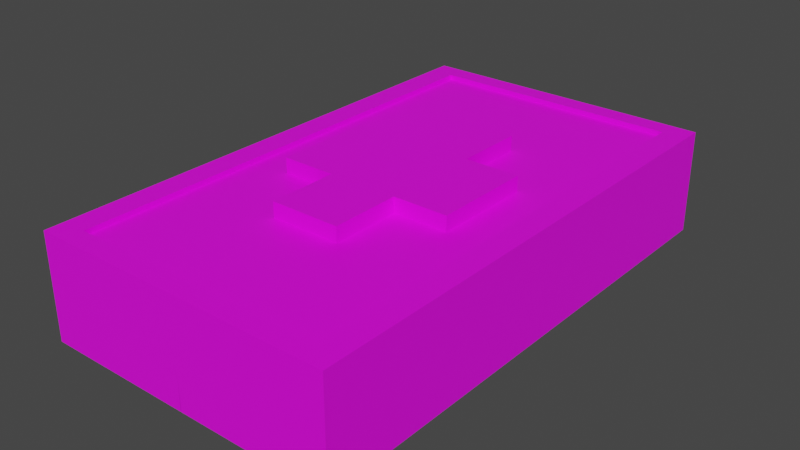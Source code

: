 # Source: HealthKit.blend  (saved by Blender 2.82.7; exported with 4.5.12 LTS)
import bpy
from mathutils import Matrix  # noqa: F401  (used for matrix-valued properties, if any)

bpy.ops.wm.read_factory_settings(use_empty=True)
scene = bpy.context.scene
scene.name = 'Scene'

# ---- collections
col_collection = bpy.data.collections.new('Collection'); scene.collection.children.link(col_collection)

# ---- images (referenced by path relative to the original .blend; pixels are not part of the script)
import os
ASSET_DIR = os.environ.get("B2B_ASSET_DIR", "")  # directory of the original .blend (textures are referenced by path, not embedded)
HERE = os.path.dirname(os.path.abspath(__file__))  # packed textures are extracted next to this script under _unpacked/

def load_image(name, relpath, width, height, colorspace="sRGB"):
    """Load a texture the original file referenced (path relative to the .blend, or extracted next to this script)."""
    p = next((c for c in (os.path.join(HERE, relpath), os.path.join(ASSET_DIR, relpath)) if relpath and os.path.exists(c)), "")
    if p:
        img = bpy.data.images.load(p, check_existing=True)
        img.name = name
    else:  # same state as the original file: an image datablock whose file is absent (Cycles renders it pink)
        img = bpy.data.images.new(name, width, height)
        img.source = "FILE"
        img.filepath = "//" + (relpath or name)
    img.colorspace_settings.name = colorspace
    return img
img_swmbtn5j_png_001 = load_image('sWMbtN5J.png.001', 'Folder For All/Unity/sWMbtN5J.png', 1024, 1024, 'sRGB')

# ---- materials (node trees are filled in below, after node groups)
mat_material_001 = bpy.data.materials.new('Material.001')
mat_material_001.use_transparent_shadow = False

# ---- material node trees
mat_material_001.use_nodes = True; mat_material_001.node_tree.nodes.clear()
_N = mat_material_001.node_tree.nodes; _L = mat_material_001.node_tree.links
n0 = _N.new('ShaderNodeOutputMaterial'); n0.name = 'Material Output'; n0.location = (300, 300)
n1 = _N.new('ShaderNodeBsdfPrincipled'); n1.name = 'Principled BSDF'; n1.location = (10, 300)
n1.distribution = 'GGX'
n1.subsurface_method = 'BURLEY'
n1.inputs[3].default_value = 1.45
n1.inputs[27].default_value = (0.0, 0.0, 0.0, 1.0)
n1.inputs[28].default_value = 1.0
n2 = _N.new('ShaderNodeTexImage'); n2.name = 'Image Texture'; n2.location = (-301, 290)
n2.image = img_swmbtn5j_png_001
_L.new(n1.outputs[0], n0.inputs[0])
_L.new(n2.outputs[0], n1.inputs[0])
n0.is_active_output = True

# ---- world
world_world = bpy.data.worlds.new('World'); scene.world = world_world
world_world.use_nodes = True; world_world.node_tree.nodes.clear()
_N = world_world.node_tree.nodes; _L = world_world.node_tree.links
n0 = _N.new('ShaderNodeOutputWorld'); n0.name = 'World Output'; n0.location = (300, 300)
n1 = _N.new('ShaderNodeBackground'); n1.name = 'Background'; n1.location = (10, 300)
n1.inputs[0].default_value = (0.05088, 0.05088, 0.05088, 1.0)
_L.new(n1.outputs[0], n0.inputs[0])
n0.is_active_output = True
world_world.color = (0.05088, 0.05088, 0.05088)
world_world.use_sun_shadow = False
world_world.sun_shadow_jitter_overblur = 0.0

# ---- meshes
me_cube = bpy.data.meshes.new('Cube')
me_cube.from_pydata([(-0.0002802, -0.25, 0.5), (-0.0002802, 0.25, 0.5), (-0.0005366, -0.25, 0.0), (-0.0005366, 0.25, 0.0), (-0.7624, 1.3, 0.5), (-0.7627, 1.3, 0.0), (-0.7624, -1.3, 0.5), (-0.7627, -1.3, 0.0), (-0.7624, 0.25, 0.5), (-0.7624, -0.25, 0.5), (-0.7627, -0.25, 0.0), (-0.7627, 0.25, 0.0), (0.0, 1.3, 0.0), (-0.0002802, -1.3, 0.5), (-0.0005366, -1.3, 0.0), (0.0, 1.3, 0.5), (-0.4502, 1.3, 0.0), (-0.4502, 0.25, 0.0), (-0.4499, -1.3, 0.5), (-0.4499, -0.25, 0.5), (-0.4499, 0.25, 0.5), (-0.4502, -0.25, 0.0), (-0.4502, -1.3, 0.0), (-0.4499, 1.3, 0.5), (-0.6377, 1.3, 0.0), (-0.6377, 0.25, 0.0), (-0.6374, -1.3, 0.5), (-0.6377, -0.25, 0.0), (-0.6374, -0.25, 0.5), (-0.6374, 0.25, 0.5), (-0.6377, -1.3, 0.0), (-0.6374, 1.3, 0.5), (-0.7627, -1.2, 0.0), (-0.7624, -1.2, 0.5), (-0.0005366, -1.2, 0.0), (-0.0002802, -1.2, 0.5), (-0.4502, -1.2, 0.0), (-0.4499, -1.2, 0.5), (-0.6377, -1.2, 0.0), (-0.6374, -1.2, 0.5), (-0.7624, 1.2, 0.5), (-0.7627, 1.2, 0.0), (0.0, 1.2, 0.0), (0.0, 1.2, 0.5), (-0.4499, 1.2, 0.5), (-0.4502, 1.2, 0.0), (-0.6377, 1.2, 0.0), (-0.6374, 1.2, 0.5), (-0.1755, 0.25, 0.0), (-0.1755, 1.3, 0.0), (-0.1753, -0.25, 0.5), (-0.1753, 0.25, 0.5), (-0.1755, -1.3, 0.0), (-0.1753, 1.3, 0.5), (-0.1753, -1.3, 0.5), (-0.1755, -0.25, 0.0), (-0.1753, -1.2, 0.5), (-0.1755, -1.2, 0.0), (-0.1753, 1.2, 0.5), (-0.1755, 1.2, 0.0), (-0.7624, -0.6, 0.5), (-0.7627, -0.6, 0.0), (-0.0005366, -0.6, 0.0), (-0.0002802, -0.6, 0.5), (-0.4502, -0.6, 0.0), (-0.4499, -0.6, 0.5), (-0.6377, -0.6, 0.0), (-0.6374, -0.6, 0.5), (-0.1755, -0.6, 0.0), (-0.1753, -0.6, 0.5), (-0.7627, 0.6, 0.0), (0.0, 0.6, 0.0), (0.0, 0.6, 0.5), (-0.4499, 0.6, 0.5), (-0.4502, 0.6, 0.0), (-0.6377, 0.6, 0.0), (-0.6374, 0.6, 0.5), (-0.7624, 0.6, 0.5), (-0.1753, 0.6, 0.5), (-0.1755, 0.6, 0.0), (-0.1753, -0.25, 0.575), (-0.0002802, -0.25, 0.575), (-0.0002802, 0.25, 0.575), (-0.1753, 0.25, 0.575), (0.0, 0.6, 0.575), (-0.4499, 0.25, 0.575), (-0.4499, -0.25, 0.575), (-0.1753, 0.6, 0.575), (-0.0002802, -0.6, 0.575), (-0.1753, -0.6, 0.575), (-0.6374, -1.3, 0.525), (-0.7624, -1.3, 0.525), (-0.7624, 1.2, 0.525), (-0.7624, 1.3, 0.525), (-0.7624, -0.25, 0.525), (-0.7624, 0.25, 0.525), (-0.7624, -0.6001, 0.525), (-0.1753, 1.3, 0.525), (0.0, 1.3, 0.525), (-0.0002802, -1.2, 0.525), (-0.0002802, -1.3, 0.525), (-0.1753, -1.3, 0.525), (-0.4499, -1.3, 0.525), (-0.6374, 1.3, 0.525), (-0.4499, 1.3, 0.525), (-0.4499, -1.2, 0.525), (-0.6374, -0.25, 0.525), (-0.6374, 0.25, 0.525), (-0.6374, 0.5999, 0.525), (-0.6374, -1.2, 0.525), (-0.7624, -1.2, 0.525), (-0.6374, -0.6001, 0.525), (-0.1753, -1.2, 0.525), (-0.7624, 0.5999, 0.525), (0.0, 1.2, 0.525), (-0.4499, 1.2, 0.525), (-0.6374, 1.2, 0.525), (-0.1753, 1.2, 0.525), (-0.7626, -1.3, 0.214), (-0.7625, -1.3, 0.286), (-0.7625, 1.3, 0.286), (-0.7626, 1.3, 0.214), (-0.7625, 0.25, 0.286), (-0.7626, 0.25, 0.214), (-0.7625, -0.25, 0.286), (-0.7626, -0.25, 0.214), (0.0, 1.3, 0.286), (0.0, 1.3, 0.214), (0.0, -1.3, 0.286), (0.0, -1.3, 0.214), (-0.45, 1.3, 0.286), (-0.4501, 1.3, 0.214), (-0.45, -1.3, 0.286), (-0.4501, -1.3, 0.214), (-0.6375, 1.3, 0.286), (-0.6376, 1.3, 0.214), (-0.6375, -1.3, 0.286), (-0.6376, -1.3, 0.214), (-0.7625, -1.2, 0.286), (-0.7626, -1.2, 0.214), (-0.7625, 1.2, 0.286), (-0.7626, 1.2, 0.214), (-0.1754, -1.3, 0.286), (-0.1755, -1.3, 0.214), (-0.1754, 1.3, 0.286), (-0.1755, 1.3, 0.214), (-0.7625, -0.6, 0.286), (-0.7626, -0.6, 0.214), (-0.7625, 0.6, 0.286), (-0.7626, 0.6, 0.214)], [], [(53, 23, 104, 97), (136, 26, 6, 119), (140, 40, 4, 120), (124, 9, 8, 122), (146, 60, 9, 124), (25, 17, 21, 27), (79, 71, 3, 48), (38, 36, 22, 30), (37, 39, 109, 105), (50, 69, 89, 80), (144, 53, 15, 126), (57, 34, 14, 52), (48, 3, 2, 55), (8, 9, 94, 95), (134, 31, 23, 130), (78, 73, 20, 51), (75, 74, 17, 25), (142, 54, 18, 132), (67, 28, 106, 111), (70, 75, 25, 11), (120, 4, 31, 134), (20, 29, 28, 19), (73, 76, 29, 20), (32, 38, 30, 7), (11, 25, 27, 10), (132, 18, 26, 136), (28, 29, 107, 106), (65, 67, 39, 37), (61, 66, 38, 32), (69, 65, 37, 56), (68, 62, 34, 57), (66, 64, 36, 38), (119, 6, 33, 138), (39, 67, 111, 109), (15, 53, 97, 98), (5, 24, 46, 41), (24, 16, 45, 46), (4, 40, 92, 93), (43, 15, 98, 114), (49, 12, 42, 59), (148, 77, 40, 140), (16, 49, 59, 45), (31, 4, 93, 103), (64, 68, 57, 36), (63, 69, 56, 35), (23, 31, 103, 104), (128, 13, 54, 142), (19, 50, 80, 86), (17, 48, 55, 21), (36, 57, 52, 22), (130, 23, 53, 144), (1, 72, 84, 82), (74, 79, 48, 17), (78, 51, 83, 87), (21, 55, 68, 64), (6, 26, 90, 91), (27, 21, 64, 66), (55, 2, 62, 68), (50, 19, 65, 69), (10, 27, 66, 61), (19, 28, 67, 65), (138, 33, 60, 146), (45, 59, 79, 74), (43, 58, 78, 72), (122, 8, 77, 148), (44, 47, 76, 73), (41, 46, 75, 70), (46, 45, 74, 75), (58, 44, 73, 78), (40, 77, 113, 92), (59, 42, 71, 79), (83, 85, 86, 80), (84, 87, 83, 82), (82, 83, 80, 81), (81, 80, 89, 88), (72, 78, 87, 84), (51, 20, 85, 83), (63, 0, 81, 88), (69, 63, 88, 89), (0, 1, 82, 81), (20, 19, 86, 85), (109, 110, 91, 90), (108, 113, 95, 107), (107, 95, 94, 106), (112, 105, 102, 101), (105, 109, 90, 102), (111, 96, 110, 109), (104, 103, 116, 115), (97, 104, 115, 117), (103, 93, 92, 116), (98, 97, 117, 114), (99, 112, 101, 100), (106, 94, 96, 111), (116, 92, 113, 108), (29, 76, 108, 107), (54, 13, 100, 101), (13, 35, 99, 100), (47, 44, 115, 116), (9, 60, 96, 94), (35, 56, 112, 99), (18, 54, 101, 102), (56, 37, 105, 112), (76, 47, 116, 108), (58, 43, 114, 117), (26, 18, 102, 90), (77, 8, 95, 113), (44, 58, 117, 115), (60, 33, 110, 96), (33, 6, 91, 110), (11, 123, 149, 70), (123, 122, 148, 149), (32, 139, 147, 61), (139, 138, 146, 147), (16, 131, 145, 49), (131, 130, 144, 145), (14, 129, 143, 52), (129, 128, 142, 143), (70, 149, 141, 41), (149, 148, 140, 141), (7, 118, 139, 32), (118, 119, 138, 139), (22, 133, 137, 30), (133, 132, 136, 137), (5, 121, 135, 24), (121, 120, 134, 135), (52, 143, 133, 22), (143, 142, 132, 133), (24, 135, 131, 16), (135, 134, 130, 131), (49, 145, 127, 12), (145, 144, 126, 127), (61, 147, 125, 10), (147, 146, 124, 125), (10, 125, 123, 11), (125, 124, 122, 123), (41, 141, 121, 5), (141, 140, 120, 121), (30, 137, 118, 7), (137, 136, 119, 118)])
_uv = me_cube.uv_layers.new(name='UVMap')
_uv.uv.foreach_set('vector', [0.4292, 0.6835, 0.4292, 0.6835, 0.4292, 0.6835, 0.4292, 0.6835, 0.07576, 0.9331, 0.07576, 0.9331, 0.07576, 0.9331, 0.07576, 0.9331, 0.07576, 0.9331, 0.07576, 0.9331, 0.07576, 0.9331, 0.07576, 0.9331, 0.07576, 0.9331, 0.07576, 0.9331, 0.07576, 0.9331, 0.07576, 0.9331, 0.07576, 0.9331, 0.07576, 0.9331, 0.07576, 0.9331, 0.07576, 0.9331, 0.07576, 0.9331, 0.07576, 0.9331, 0.07576, 0.9331, 0.07576, 0.9331, 0.07576, 0.9331, 0.07576, 0.9331, 0.07576, 0.9331, 0.07576, 0.9331, 0.07576, 0.9331, 0.07576, 0.9331, 0.07576, 0.9331, 0.07576, 0.9331, 0.4292, 0.6835, 0.4292, 0.6835, 0.4292, 0.6835, 0.4292, 0.6835, 0.3118, 0.6879, 0.3118, 0.6879, 0.3118, 0.6879, 0.3118, 0.6879, 0.07576, 0.9331, 0.07576, 0.9331, 0.07576, 0.9331, 0.07576, 0.9331, 0.07576, 0.9331, 0.07576, 0.9331, 0.07576, 0.9331, 0.07576, 0.9331, 0.07576, 0.9331, 0.07576, 0.9331, 0.07576, 0.9331, 0.07576, 0.9331, 0.4292, 0.6835, 0.4292, 0.6835, 0.4292, 0.6835, 0.4292, 0.6835, 0.07576, 0.9331, 0.07576, 0.9331, 0.07576, 0.9331, 0.07576, 0.9331, 0.07576, 0.9331, 0.07576, 0.9331, 0.07576, 0.9331, 0.07576, 0.9331, 0.07576, 0.9331, 0.07576, 0.9331, 0.07576, 0.9331, 0.07576, 0.9331, 0.07576, 0.9331, 0.07576, 0.9331, 0.07576, 0.9331, 0.07576, 0.9331, 0.4292, 0.6835, 0.4292, 0.6835, 0.4292, 0.6835, 0.4292, 0.6835, 0.07576, 0.9331, 0.07576, 0.9331, 0.07576, 0.9331, 0.07576, 0.9331, 0.07576, 0.9331, 0.07576, 0.9331, 0.07576, 0.9331, 0.07576, 0.9331, 0.07576, 0.9331, 0.07576, 0.9331, 0.07576, 0.9331, 0.07576, 0.9331, 0.07576, 0.9331, 0.07576, 0.9331, 0.07576, 0.9331, 0.07576, 0.9331, 0.07576, 0.9331, 0.07576, 0.9331, 0.07576, 0.9331, 0.07576, 0.9331, 0.07576, 0.9331, 0.07576, 0.9331, 0.07576, 0.9331, 0.07576, 0.9331, 0.07576, 0.9331, 0.07576, 0.9331, 0.07576, 0.9331, 0.07576, 0.9331, 0.4292, 0.6835, 0.4292, 0.6835, 0.4292, 0.6835, 0.4292, 0.6835, 0.07576, 0.9331, 0.07576, 0.9331, 0.07576, 0.9331, 0.07576, 0.9331, 0.07576, 0.9331, 0.07576, 0.9331, 0.07576, 0.9331, 0.07576, 0.9331, 0.07576, 0.9331, 0.07576, 0.9331, 0.07576, 0.9331, 0.07576, 0.9331, 0.07576, 0.9331, 0.07576, 0.9331, 0.07576, 0.9331, 0.07576, 0.9331, 0.07576, 0.9331, 0.07576, 0.9331, 0.07576, 0.9331, 0.07576, 0.9331, 0.07576, 0.9331, 0.07576, 0.9331, 0.07576, 0.9331, 0.07576, 0.9331, 0.4292, 0.6835, 0.4292, 0.6835, 0.4292, 0.6835, 0.4292, 0.6835, 0.4292, 0.6835, 0.4292, 0.6835, 0.4292, 0.6835, 0.4292, 0.6835, 0.07576, 0.9331, 0.07576, 0.9331, 0.07576, 0.9331, 0.07576, 0.9331, 0.07576, 0.9331, 0.07576, 0.9331, 0.07576, 0.9331, 0.07576, 0.9331, 0.4292, 0.6835, 0.4292, 0.6835, 0.4292, 0.6835, 0.4292, 0.6835, 0.4292, 0.6835, 0.4292, 0.6835, 0.4292, 0.6835, 0.4292, 0.6835, 0.07576, 0.9331, 0.07576, 0.9331, 0.07576, 0.9331, 0.07576, 0.9331, 0.07576, 0.9331, 0.07576, 0.9331, 0.07576, 0.9331, 0.07576, 0.9331, 0.07576, 0.9331, 0.07576, 0.9331, 0.07576, 0.9331, 0.07576, 0.9331, 0.4292, 0.6835, 0.4292, 0.6835, 0.4292, 0.6835, 0.4292, 0.6835, 0.07576, 0.9331, 0.07576, 0.9331, 0.07576, 0.9331, 0.07576, 0.9331, 0.07576, 0.9331, 0.07576, 0.9331, 0.07576, 0.9331, 0.07576, 0.9331, 0.4292, 0.6835, 0.4292, 0.6835, 0.4292, 0.6835, 0.4292, 0.6835, 0.07576, 0.9331, 0.07576, 0.9331, 0.07576, 0.9331, 0.07576, 0.9331, 0.3118, 0.6879, 0.3118, 0.6879, 0.3118, 0.6879, 0.3118, 0.6879, 0.07576, 0.9331, 0.07576, 0.9331, 0.07576, 0.9331, 0.07576, 0.9331, 0.07576, 0.9331, 0.07576, 0.9331, 0.07576, 0.9331, 0.07576, 0.9331, 0.07576, 0.9331, 0.07576, 0.9331, 0.07576, 0.9331, 0.07576, 0.9331, 0.3118, 0.6879, 0.3118, 0.6879, 0.3118, 0.6879, 0.3118, 0.6879, 0.07576, 0.9331, 0.07576, 0.9331, 0.07576, 0.9331, 0.07576, 0.9331, 0.3118, 0.6879, 0.3118, 0.6879, 0.3118, 0.6879, 0.3118, 0.6879, 0.07576, 0.9331, 0.07576, 0.9331, 0.07576, 0.9331, 0.07576, 0.9331, 0.4292, 0.6835, 0.4292, 0.6835, 0.4292, 0.6835, 0.4292, 0.6835, 0.07576, 0.9331, 0.07576, 0.9331, 0.07576, 0.9331, 0.07576, 0.9331, 0.07576, 0.9331, 0.07576, 0.9331, 0.07576, 0.9331, 0.07576, 0.9331, 0.07576, 0.9331, 0.07576, 0.9331, 0.07576, 0.9331, 0.07576, 0.9331, 0.07576, 0.9331, 0.07576, 0.9331, 0.07576, 0.9331, 0.07576, 0.9331, 0.07576, 0.9331, 0.07576, 0.9331, 0.07576, 0.9331, 0.07576, 0.9331, 0.07576, 0.9331, 0.07576, 0.9331, 0.07576, 0.9331, 0.07576, 0.9331, 0.07576, 0.9331, 0.07576, 0.9331, 0.07576, 0.9331, 0.07576, 0.9331, 0.07576, 0.9331, 0.07576, 0.9331, 0.07576, 0.9331, 0.07576, 0.9331, 0.07576, 0.9331, 0.07576, 0.9331, 0.07576, 0.9331, 0.07576, 0.9331, 0.07576, 0.9331, 0.07576, 0.9331, 0.07576, 0.9331, 0.07576, 0.9331, 0.07576, 0.9331, 0.07576, 0.9331, 0.07576, 0.9331, 0.07576, 0.9331, 0.07576, 0.9331, 0.07576, 0.9331, 0.07576, 0.9331, 0.07576, 0.9331, 0.07576, 0.9331, 0.07576, 0.9331, 0.07576, 0.9331, 0.07576, 0.9331, 0.4292, 0.6835, 0.4292, 0.6835, 0.4292, 0.6835, 0.4292, 0.6835, 0.07576, 0.9331, 0.07576, 0.9331, 0.07576, 0.9331, 0.07576, 0.9331, 0.3118, 0.6879, 0.3118, 0.6879, 0.3118, 0.6879, 0.3118, 0.6879, 0.3118, 0.6879, 0.3118, 0.6879, 0.3118, 0.6879, 0.3118, 0.6879, 0.3118, 0.6879, 0.3118, 0.6879, 0.3118, 0.6879, 0.3118, 0.6879, 0.3118, 0.6879, 0.3118, 0.6879, 0.3118, 0.6879, 0.3118, 0.6879, 0.3118, 0.6879, 0.3118, 0.6879, 0.3118, 0.6879, 0.3118, 0.6879, 0.3118, 0.6879, 0.3118, 0.6879, 0.3118, 0.6879, 0.3118, 0.6879, 0.3118, 0.6879, 0.3118, 0.6879, 0.3118, 0.6879, 0.3118, 0.6879, 0.3118, 0.6879, 0.3118, 0.6879, 0.3118, 0.6879, 0.3118, 0.6879, 0.3118, 0.6879, 0.3118, 0.6879, 0.3118, 0.6879, 0.3118, 0.6879, 0.3118, 0.6879, 0.3118, 0.6879, 0.3118, 0.6879, 0.3118, 0.6879, 0.4292, 0.6835, 0.4292, 0.6835, 0.4292, 0.6835, 0.4292, 0.6835, 0.4292, 0.6835, 0.4292, 0.6835, 0.4292, 0.6835, 0.4292, 0.6835, 0.4292, 0.6835, 0.4292, 0.6835, 0.4292, 0.6835, 0.4292, 0.6835, 0.4292, 0.6835, 0.4292, 0.6835, 0.4292, 0.6835, 0.4292, 0.6835, 0.4292, 0.6835, 0.4292, 0.6835, 0.4292, 0.6835, 0.4292, 0.6835, 0.4292, 0.6835, 0.4292, 0.6835, 0.4292, 0.6835, 0.4292, 0.6835, 0.4292, 0.6835, 0.4292, 0.6835, 0.4292, 0.6835, 0.4292, 0.6835, 0.4292, 0.6835, 0.4292, 0.6835, 0.4292, 0.6835, 0.4292, 0.6835, 0.4292, 0.6835, 0.4292, 0.6835, 0.4292, 0.6835, 0.4292, 0.6835, 0.4292, 0.6835, 0.4292, 0.6835, 0.4292, 0.6835, 0.4292, 0.6835, 0.4292, 0.6835, 0.4292, 0.6835, 0.4292, 0.6835, 0.4292, 0.6835, 0.4292, 0.6835, 0.4292, 0.6835, 0.4292, 0.6835, 0.4292, 0.6835, 0.4292, 0.6835, 0.4292, 0.6835, 0.4292, 0.6835, 0.4292, 0.6835, 0.4292, 0.6835, 0.4292, 0.6835, 0.4292, 0.6835, 0.4292, 0.6835, 0.4292, 0.6835, 0.4292, 0.6835, 0.4292, 0.6835, 0.4292, 0.6835, 0.4292, 0.6835, 0.4292, 0.6835, 0.4292, 0.6835, 0.4292, 0.6835, 0.4292, 0.6835, 0.4292, 0.6835, 0.4292, 0.6835, 0.4292, 0.6835, 0.4292, 0.6835, 0.4292, 0.6835, 0.4292, 0.6835, 0.4292, 0.6835, 0.4292, 0.6835, 0.4292, 0.6835, 0.4292, 0.6835, 0.4292, 0.6835, 0.4292, 0.6835, 0.4292, 0.6835, 0.4292, 0.6835, 0.4292, 0.6835, 0.4292, 0.6835, 0.4292, 0.6835, 0.4292, 0.6835, 0.4292, 0.6835, 0.4292, 0.6835, 0.4292, 0.6835, 0.4292, 0.6835, 0.4292, 0.6835, 0.4292, 0.6835, 0.4292, 0.6835, 0.4292, 0.6835, 0.4292, 0.6835, 0.4292, 0.6835, 0.4292, 0.6835, 0.4292, 0.6835, 0.4292, 0.6835, 0.4292, 0.6835, 0.4292, 0.6835, 0.4292, 0.6835, 0.4292, 0.6835, 0.4292, 0.6835, 0.4292, 0.6835, 0.4292, 0.6835, 0.4292, 0.6835, 0.4292, 0.6835, 0.4292, 0.6835, 0.4292, 0.6835, 0.4292, 0.6835, 0.4292, 0.6835, 0.4292, 0.6835, 0.4292, 0.6835, 0.4292, 0.6835, 0.07576, 0.9331, 0.07576, 0.9331, 0.07576, 0.9331, 0.07576, 0.9331, 0.1905, 0.6913, 0.1905, 0.6913, 0.1905, 0.6913, 0.1905, 0.6913, 0.07576, 0.9331, 0.07576, 0.9331, 0.07576, 0.9331, 0.07576, 0.9331, 0.1905, 0.6913, 0.1905, 0.6913, 0.1905, 0.6913, 0.1905, 0.6913, 0.07576, 0.9331, 0.07576, 0.9331, 0.07576, 0.9331, 0.07576, 0.9331, 0.1905, 0.6913, 0.1905, 0.6913, 0.1905, 0.6913, 0.1905, 0.6913, 0.07576, 0.9331, 0.07576, 0.9331, 0.07576, 0.9331, 0.07576, 0.9331, 0.1905, 0.6913, 0.1905, 0.6913, 0.1905, 0.6913, 0.1905, 0.6913, 0.07576, 0.9331, 0.07576, 0.9331, 0.07576, 0.9331, 0.07576, 0.9331, 0.1905, 0.6913, 0.1905, 0.6913, 0.1905, 0.6913, 0.1905, 0.6913, 0.07576, 0.9331, 0.07576, 0.9331, 0.07576, 0.9331, 0.07576, 0.9331, 0.1905, 0.6913, 0.1905, 0.6913, 0.1905, 0.6913, 0.1905, 0.6913, 0.07576, 0.9331, 0.07576, 0.9331, 0.07576, 0.9331, 0.07576, 0.9331, 0.1905, 0.6913, 0.1905, 0.6913, 0.1905, 0.6913, 0.1905, 0.6913, 0.07576, 0.9331, 0.07576, 0.9331, 0.07576, 0.9331, 0.07576, 0.9331, 0.1905, 0.6913, 0.1905, 0.6913, 0.1905, 0.6913, 0.1905, 0.6913, 0.07576, 0.9331, 0.07576, 0.9331, 0.07576, 0.9331, 0.07576, 0.9331, 0.1905, 0.6913, 0.1905, 0.6913, 0.1905, 0.6913, 0.1905, 0.6913, 0.07576, 0.9331, 0.07576, 0.9331, 0.07576, 0.9331, 0.07576, 0.9331, 0.1905, 0.6913, 0.1905, 0.6913, 0.1905, 0.6913, 0.1905, 0.6913, 0.07576, 0.9331, 0.07576, 0.9331, 0.07576, 0.9331, 0.07576, 0.9331, 0.1905, 0.6913, 0.1905, 0.6913, 0.1905, 0.6913, 0.1905, 0.6913, 0.07576, 0.9331, 0.07576, 0.9331, 0.07576, 0.9331, 0.07576, 0.9331, 0.1905, 0.6913, 0.1905, 0.6913, 0.1905, 0.6913, 0.1905, 0.6913, 0.07576, 0.9331, 0.07576, 0.9331, 0.07576, 0.9331, 0.07576, 0.9331, 0.1905, 0.6913, 0.1905, 0.6913, 0.1905, 0.6913, 0.1905, 0.6913, 0.07576, 0.9331, 0.07576, 0.9331, 0.07576, 0.9331, 0.07576, 0.9331, 0.1905, 0.6913, 0.1905, 0.6913, 0.1905, 0.6913, 0.1905, 0.6913, 0.07576, 0.9331, 0.07576, 0.9331, 0.07576, 0.9331, 0.07576, 0.9331, 0.1905, 0.6913, 0.1905, 0.6913, 0.1905, 0.6913, 0.1905, 0.6913])
me_cube.materials.append(mat_material_001)
me_cube.use_remesh_preserve_volume = False
me_cube.use_remesh_preserve_attributes = False
me_cube.use_mirror_vertex_groups = False
me_cube.update()

# ---- objects
ob_healthkit = bpy.data.objects.new('HealthKit', me_cube)

# ---- transforms, parenting, visibility, modifiers, constraints
ob_healthkit.location = (0.0, 0.0, 0.0)
ob_healthkit.lock_rotations_4d = False
ob_healthkit.empty_display_type = 'ARROWS'
ob_healthkit.lineart.crease_threshold = 0.0
_m = ob_healthkit.modifiers.new('Mirror', 'MIRROR')
_m.use_clip = True

# ---- collection membership
col_collection.objects.link(ob_healthkit)

# ---- scene / render settings (as saved in the file)
scene.frame_start = 1; scene.frame_end = 250; scene.frame_set(1)
scene.render.engine = 'BLENDER_EEVEE_NEXT'
scene.cycles.use_denoising = False
scene.cycles.samples = 128
scene.cycles.sampling_pattern = 'TABULATED_SOBOL'
scene.cycles.use_adaptive_sampling = False
scene.cycles.use_light_tree = False
scene.view_settings.view_transform = 'Filmic'
bpy.context.view_layer.update()

# ---- added for rendering (the .blend has no active camera and no usable light): camera, sun
cam_auto = bpy.data.cameras.new('AutoCamera')
cam_auto.lens = 50.0
cam_auto.sensor_width = 36.0
cam_auto.clip_end = 1000.0
ob_auto_camera = bpy.data.objects.new('AutoCamera', cam_auto)
scene.collection.objects.link(ob_auto_camera)
ob_auto_camera.location = (2.83935, -3.40724, 2.55898)
ob_auto_camera.rotation_euler = (1.09748, -7.21219e-08, 0.694738)
scene.camera = ob_auto_camera
light_auto_sun = bpy.data.lights.new('AutoSun', 'SUN')
light_auto_sun.energy = 3.0
light_auto_sun.angle = 0.0523599
ob_auto_sun = bpy.data.objects.new('AutoSun', light_auto_sun)
scene.collection.objects.link(ob_auto_sun)
ob_auto_sun.rotation_euler = (0.872665, 0.174533, 0.523599)
bpy.context.view_layer.update()
